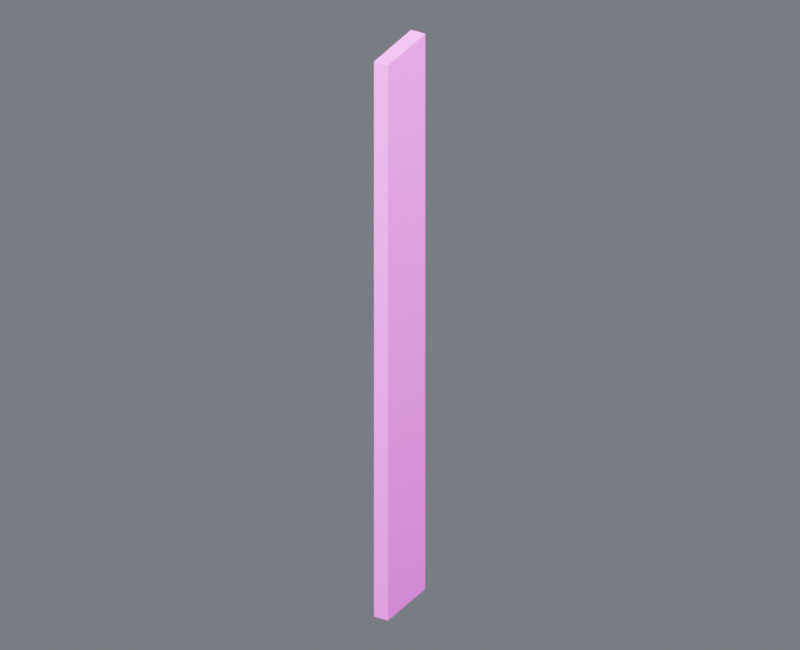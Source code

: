# Source: base_wall_west_slot_04_door_left.blend  (saved by Blender 4.5.87; exported with 4.5.12 LTS)
import bpy
from mathutils import Matrix  # noqa: F401  (used for matrix-valued properties, if any)

bpy.ops.wm.read_factory_settings(use_empty=True)
scene = bpy.context.scene
scene.name = 'Component_base_wall_west_slot_04_door_left'

# ---- collections
col_01______base_wall_west_slot_04_door_left = bpy.data.collections.new('01_制作组件_base_wall_west_slot_04_door_left'); scene.collection.children.link(col_01______base_wall_west_slot_04_door_left)
col_wall_west_slot_04_door_left = bpy.data.collections.new('结构_WALL_WEST_SLOT_04_DOOR_LEFT_制作源'); col_01______base_wall_west_slot_04_door_left.children.link(col_wall_west_slot_04_door_left)
col_02______base_wall_west_slot_04_door_left = bpy.data.collections.new('02_游戏输出_base_wall_west_slot_04_door_left'); scene.collection.children.link(col_02______base_wall_west_slot_04_door_left)
col_wall_west_slot_04_door_left_1 = bpy.data.collections.new('结构_WALL_WEST_SLOT_04_DOOR_LEFT_输出包'); col_02______base_wall_west_slot_04_door_left.children.link(col_wall_west_slot_04_door_left_1)
col_90_preview_component_base_wall_west_slot_04_door_left = bpy.data.collections.new('90_Preview_Component_base_wall_west_slot_04_door_left'); scene.collection.children.link(col_90_preview_component_base_wall_west_slot_04_door_left)

# ---- images (referenced by path relative to the original .blend; pixels are not part of the script)
import os
ASSET_DIR = os.environ.get("B2B_ASSET_DIR", "")  # directory of the original .blend (textures are referenced by path, not embedded)
HERE = os.path.dirname(os.path.abspath(__file__))  # packed textures are extracted next to this script under _unpacked/

def load_image(name, relpath, width, height, colorspace="sRGB"):
    """Load a texture the original file referenced (path relative to the .blend, or extracted next to this script)."""
    p = next((c for c in (os.path.join(HERE, relpath), os.path.join(ASSET_DIR, relpath)) if relpath and os.path.exists(c)), "")
    if p:
        img = bpy.data.images.load(p, check_existing=True)
        img.name = name
    else:  # same state as the original file: an image datablock whose file is absent (Cycles renders it pink)
        img = bpy.data.images.new(name, width, height)
        img.source = "FILE"
        img.filepath = "//" + (relpath or name)
    img.colorspace_settings.name = colorspace
    return img
img_10x10_512_png = load_image('设施低亮多巴胺色盘_10x10_512.png', '设施低亮多巴胺色盘_10x10_512.png', 1024, 1024, 'sRGB')

# ---- materials (node trees are filled in below, after node groups)
mat_02 = bpy.data.materials.new('02_细腻哑光_青绿大面')

# ---- material node trees
mat_02.use_nodes = True; mat_02.node_tree.nodes.clear()
_N = mat_02.node_tree.nodes; _L = mat_02.node_tree.links
n0 = _N.new('ShaderNodeOutputMaterial'); n0.name = '材质输出'; n0.location = (0, 0)
n1 = _N.new('ShaderNodeBsdfPrincipled'); n1.name = 'Principled BSDF'; n1.location = (0, 0)
n1.inputs[1].default_value = 0.03
n1.inputs[2].default_value = 0.7
n2 = _N.new('ShaderNodeUVMap'); n2.name = 'UV 贴图'; n2.location = (0, 0)
n2.uv_map = 'PaletteUV'
n3 = _N.new('ShaderNodeTexImage'); n3.name = '图像纹理'; n3.location = (0, 0)
n3.image = img_10x10_512_png
n3.interpolation = 'Closest'
_L.new(n1.outputs[0], n0.inputs[0])
_L.new(n2.outputs[0], n3.inputs[0])
_L.new(n3.outputs[0], n1.inputs[0])
n0.is_active_output = True

# ---- world
world_component_studio = bpy.data.worlds.new('Component_Studio'); scene.world = world_component_studio
world_component_studio.use_nodes = True; world_component_studio.node_tree.nodes.clear()
_N = world_component_studio.node_tree.nodes; _L = world_component_studio.node_tree.links
n0 = _N.new('ShaderNodeBackground'); n0.name = '背景'; n0.location = (-200, 100)
n0.inputs[0].default_value = (0.3, 0.32, 0.36, 1.0)
n0.inputs[1].default_value = 0.45
n1 = _N.new('ShaderNodeOutputWorld'); n1.name = '世界输出'; n1.location = (200, 100)
_L.new(n0.outputs[0], n1.inputs[0])
n1.is_active_output = True

# ---- cameras
cam_camera_component_base_wall_west_slot_04_door_left = bpy.data.cameras.new('Camera_Component_base_wall_west_slot_04_door_left')
cam_camera_component_base_wall_west_slot_04_door_left.type = 'ORTHO'
cam_camera_component_base_wall_west_slot_04_door_left.ortho_scale = 14.98

# ---- lights
light_key_component_base_wall_west_slot_04_door_left = bpy.data.lights.new('Key_Component_base_wall_west_slot_04_door_left', 'AREA')
light_key_component_base_wall_west_slot_04_door_left.energy = 2.442e+04
light_key_component_base_wall_west_slot_04_door_left.size = 11.99
light_fill_component_base_wall_west_slot_04_door_left = bpy.data.lights.new('Fill_Component_base_wall_west_slot_04_door_left', 'AREA')
light_fill_component_base_wall_west_slot_04_door_left.energy = 1.437e+04
light_fill_component_base_wall_west_slot_04_door_left.size = 11.99
light_rim_component_base_wall_west_slot_04_door_left = bpy.data.lights.new('Rim_Component_base_wall_west_slot_04_door_left', 'AREA')
light_rim_component_base_wall_west_slot_04_door_left.energy = 1.868e+04
light_rim_component_base_wall_west_slot_04_door_left.size = 11.99

# ---- meshes
me_wall_west_slot_04_door_left______00_mesh = bpy.data.meshes.new('结构_WALL_WEST_SLOT_04_DOOR_LEFT_制作_部件00_Mesh')
me_wall_west_slot_04_door_left______00_mesh.from_pydata([(-0.15, -0.7, 0.0), (0.15, -0.7, 0.0), (0.15, 0.7, 0.0), (-0.15, 0.7, 0.0), (-0.15, -0.7, 11.9), (0.15, -0.7, 11.9), (0.15, 0.7, 11.9), (-0.15, 0.7, 11.9)], [], [(0, 3, 2, 1), (4, 5, 6, 7), (0, 1, 5, 4), (1, 2, 6, 5), (2, 3, 7, 6), (3, 0, 4, 7)])
_uv = me_wall_west_slot_04_door_left______00_mesh.uv_layers.new(name='PaletteUV')
_uv.uv.foreach_set('vector', [0.972, 0.95, 0.95, 0.972, 0.928, 0.95, 0.95, 0.928, 0.972, 0.95, 0.95, 0.972, 0.928, 0.95, 0.95, 0.928, 0.972, 0.95, 0.95, 0.972, 0.928, 0.95, 0.95, 0.928, 0.972, 0.95, 0.95, 0.972, 0.928, 0.95, 0.95, 0.928, 0.972, 0.95, 0.95, 0.972, 0.928, 0.95, 0.95, 0.928, 0.972, 0.95, 0.95, 0.972, 0.928, 0.95, 0.95, 0.928])
me_wall_west_slot_04_door_left______00_mesh.materials.append(mat_02)
me_wall_west_slot_04_door_left______00_mesh.update()
me_wall_west_slot_04_door_left______00_mesh_1 = bpy.data.meshes.new('结构_WALL_WEST_SLOT_04_DOOR_LEFT_输出_部件00_Mesh')
me_wall_west_slot_04_door_left______00_mesh_1.from_pydata([(-0.15, -0.7, 0.0), (0.15, -0.7, 0.0), (0.15, 0.7, 0.0), (-0.15, 0.7, 0.0), (-0.15, -0.7, 11.9), (0.15, -0.7, 11.9), (0.15, 0.7, 11.9), (-0.15, 0.7, 11.9)], [], [(0, 3, 2, 1), (4, 5, 6, 7), (0, 1, 5, 4), (1, 2, 6, 5), (2, 3, 7, 6), (3, 0, 4, 7)])
_uv = me_wall_west_slot_04_door_left______00_mesh_1.uv_layers.new(name='PaletteUV')
_uv.uv.foreach_set('vector', [0.972, 0.95, 0.95, 0.972, 0.928, 0.95, 0.95, 0.928, 0.972, 0.95, 0.95, 0.972, 0.928, 0.95, 0.95, 0.928, 0.972, 0.95, 0.95, 0.972, 0.928, 0.95, 0.95, 0.928, 0.972, 0.95, 0.95, 0.972, 0.928, 0.95, 0.95, 0.928, 0.972, 0.95, 0.95, 0.972, 0.928, 0.95, 0.95, 0.928, 0.972, 0.95, 0.95, 0.972, 0.928, 0.95, 0.95, 0.928])
me_wall_west_slot_04_door_left______00_mesh_1.materials.append(mat_02)
me_wall_west_slot_04_door_left______00_mesh_1.update()

# ---- objects
ob_root_base_wall_west_slot_04_door_left = bpy.data.objects.new('ROOT_base_wall_west_slot_04_door_left_制作源', None)
ob_wall_west_slot_04_door_left______00 = bpy.data.objects.new('结构_WALL_WEST_SLOT_04_DOOR_LEFT_制作_部件00', me_wall_west_slot_04_door_left______00_mesh)
ob_root_base_wall_west_slot_04_door_left_1 = bpy.data.objects.new('ROOT_base_wall_west_slot_04_door_left_组件', None)
ob_wall_west_slot_04_door_left______00_1 = bpy.data.objects.new('结构_WALL_WEST_SLOT_04_DOOR_LEFT_输出_部件00', me_wall_west_slot_04_door_left______00_mesh_1)
ob_camera_component_base_wall_west_slot_04_door_left = bpy.data.objects.new('Camera_Component_base_wall_west_slot_04_door_left', cam_camera_component_base_wall_west_slot_04_door_left)
ob_key_component_base_wall_west_slot_04_door_left = bpy.data.objects.new('Key_Component_base_wall_west_slot_04_door_left', light_key_component_base_wall_west_slot_04_door_left)
ob_fill_component_base_wall_west_slot_04_door_left = bpy.data.objects.new('Fill_Component_base_wall_west_slot_04_door_left', light_fill_component_base_wall_west_slot_04_door_left)
ob_rim_component_base_wall_west_slot_04_door_left = bpy.data.objects.new('Rim_Component_base_wall_west_slot_04_door_left', light_rim_component_base_wall_west_slot_04_door_left)

# ---- transforms, parenting, visibility, modifiers, constraints
ob_root_base_wall_west_slot_04_door_left.location = (0.0, 0.0, 0.0)
ob_wall_west_slot_04_door_left______00.parent = ob_root_base_wall_west_slot_04_door_left
ob_wall_west_slot_04_door_left______00.location = (0.0, 0.0, 0.0)
ob_root_base_wall_west_slot_04_door_left_1.location = (0.0, 0.0, 0.0)
ob_wall_west_slot_04_door_left______00_1.parent = ob_root_base_wall_west_slot_04_door_left_1
ob_wall_west_slot_04_door_left______00_1.location = (0.0, 0.0, 0.0)
ob_camera_component_base_wall_west_slot_04_door_left.location = (10.39, -18.17, 17.63)
ob_camera_component_base_wall_west_slot_04_door_left.rotation_euler = (1.062, 1.663e-08, 0.5191)
ob_key_component_base_wall_west_slot_04_door_left.location = (9.589, -19.18, 34.72)
ob_key_component_base_wall_west_slot_04_door_left.rotation_euler = (0.6405, 2.075e-09, 0.4636)
ob_fill_component_base_wall_west_slot_04_door_left.location = (-19.18, -9.589, 15.54)
ob_fill_component_base_wall_west_slot_04_door_left.rotation_euler = (1.15, 4.813e-08, -1.107)
ob_rim_component_base_wall_west_slot_04_door_left.location = (9.589, 19.18, 25.13)
ob_rim_component_base_wall_west_slot_04_door_left.rotation_euler = (0.8411, -6.459e-08, 2.678)

# ---- collection membership
col_wall_west_slot_04_door_left.objects.link(ob_root_base_wall_west_slot_04_door_left)
col_wall_west_slot_04_door_left.objects.link(ob_wall_west_slot_04_door_left______00)
col_wall_west_slot_04_door_left_1.objects.link(ob_root_base_wall_west_slot_04_door_left_1)
col_wall_west_slot_04_door_left_1.objects.link(ob_wall_west_slot_04_door_left______00_1)
col_90_preview_component_base_wall_west_slot_04_door_left.objects.link(ob_camera_component_base_wall_west_slot_04_door_left)
col_90_preview_component_base_wall_west_slot_04_door_left.objects.link(ob_key_component_base_wall_west_slot_04_door_left)
col_90_preview_component_base_wall_west_slot_04_door_left.objects.link(ob_fill_component_base_wall_west_slot_04_door_left)
col_90_preview_component_base_wall_west_slot_04_door_left.objects.link(ob_rim_component_base_wall_west_slot_04_door_left)
def _layer_coll(name, lc=None):
    lc = lc or bpy.context.view_layer.layer_collection
    for c in lc.children:
        if c.name == name: return c
        r = _layer_coll(name, c)
        if r: return r
_layer_coll('01_制作组件_base_wall_west_slot_04_door_left').exclude = True
_layer_coll('结构_WALL_WEST_SLOT_04_DOOR_LEFT_制作源').exclude = True

# ---- scene / render settings (as saved in the file)
scene.camera = ob_camera_component_base_wall_west_slot_04_door_left
scene.frame_start = 1; scene.frame_end = 250; scene.frame_set(1)
scene.render.engine = 'CYCLES'
scene.render.image_settings.exr_codec = 'NONE'
scene.render.resolution_x = 800
scene.render.resolution_y = 650
scene.render.simplify_subdivision_render = 0
scene.render.simplify_child_particles_render = 0.0
scene.cycles.use_denoising = False
scene.cycles.samples = 8
scene.eevee.use_volume_custom_range = False
scene.eevee.use_fast_gi = False
scene.eevee.use_shadows = False
scene.view_settings.exposure = 0.5
scene.view_settings.white_balance_temperature = 0.0
scene.view_settings.white_balance_tint = 0.0
scene.view_settings.white_balance_whitepoint = (2.97, 0.5193, -0.0414)
bpy.context.view_layer.update()
